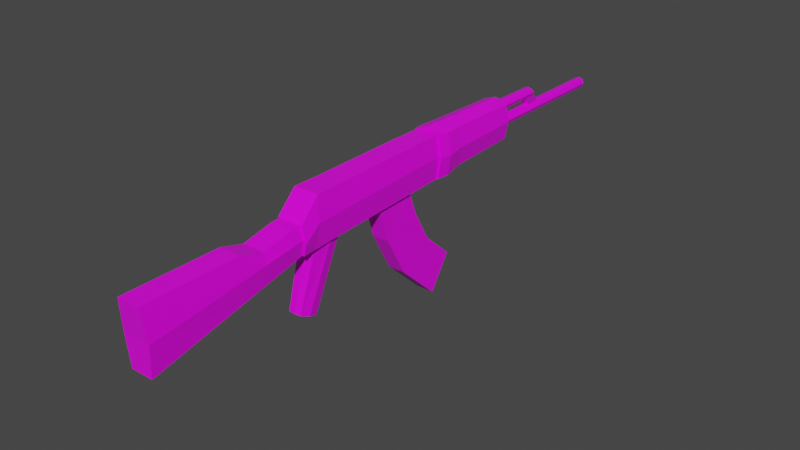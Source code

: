 # Source: player_gun.blend  (saved by Blender 2.82.7; exported with 4.5.12 LTS)
import bpy
from mathutils import Matrix  # noqa: F401  (used for matrix-valued properties, if any)

bpy.ops.wm.read_factory_settings(use_empty=True)
scene = bpy.context.scene
scene.name = 'Scene'

# ---- collections
col_collection = bpy.data.collections.new('Collection'); scene.collection.children.link(col_collection)

# ---- images (referenced by path relative to the original .blend; pixels are not part of the script)
import os
ASSET_DIR = os.environ.get("B2B_ASSET_DIR", "")  # directory of the original .blend (textures are referenced by path, not embedded)
HERE = os.path.dirname(os.path.abspath(__file__))  # packed textures are extracted next to this script under _unpacked/

def load_image(name, relpath, width, height, colorspace="sRGB"):
    """Load a texture the original file referenced (path relative to the .blend, or extracted next to this script)."""
    p = next((c for c in (os.path.join(HERE, relpath), os.path.join(ASSET_DIR, relpath)) if relpath and os.path.exists(c)), "")
    if p:
        img = bpy.data.images.load(p, check_existing=True)
        img.name = name
    else:  # same state as the original file: an image datablock whose file is absent (Cycles renders it pink)
        img = bpy.data.images.new(name, width, height)
        img.source = "FILE"
        img.filepath = "//" + (relpath or name)
    img.colorspace_settings.name = colorspace
    return img
img_player_gun_tex_jpg = load_image('player_gun_tex.jpg', 'player_gun_tex.jpg', 1024, 1024, 'sRGB')

# ---- materials (node trees are filled in below, after node groups)
mat_material = bpy.data.materials.new('Material')
mat_material.alpha_threshold = 0.0
mat_material.use_transparent_shadow = False
mat_material.line_color = (0.0, 0.0, 0.0, 1.0)

# ---- material node trees
mat_material.use_nodes = True; mat_material.node_tree.nodes.clear()
_N = mat_material.node_tree.nodes; _L = mat_material.node_tree.links
n0 = _N.new('ShaderNodeOutputMaterial'); n0.name = 'Material Output'; n0.location = (300, 300)
n1 = _N.new('ShaderNodeBsdfPrincipled'); n1.name = 'Principled BSDF'; n1.location = (10, 300)
n1.distribution = 'GGX'
n1.subsurface_method = 'BURLEY'
n1.inputs[2].default_value = 0.4
n1.inputs[3].default_value = 1.45
n1.inputs[27].default_value = (0.0, 0.0, 0.0, 1.0)
n1.inputs[28].default_value = 1.0
n2 = _N.new('ShaderNodeTexImage'); n2.name = 'Image Texture'; n2.location = (-280, 280)
n2.image = img_player_gun_tex_jpg
_L.new(n1.outputs[0], n0.inputs[0])
_L.new(n2.outputs[0], n1.inputs[0])
n0.is_active_output = True

# ---- world
world_world = bpy.data.worlds.new('World'); scene.world = world_world
world_world.use_nodes = True; world_world.node_tree.nodes.clear()
_N = world_world.node_tree.nodes; _L = world_world.node_tree.links
n0 = _N.new('ShaderNodeOutputWorld'); n0.name = 'World Output'; n0.location = (300, 300)
n1 = _N.new('ShaderNodeBackground'); n1.name = 'Background'; n1.location = (10, 300)
n1.inputs[0].default_value = (0.05088, 0.05088, 0.05088, 1.0)
_L.new(n1.outputs[0], n0.inputs[0])
n0.is_active_output = True
world_world.color = (0.05088, 0.05088, 0.05088)
world_world.use_sun_shadow = False
world_world.sun_shadow_jitter_overblur = 0.0

# ---- meshes
me_cube_002 = bpy.data.meshes.new('Cube.002')
me_cube_002.from_pydata([(-0.0233, -0.06113, -0.001043), (-0.0233, -0.0586, 0.05374), (0.0233, -0.3927, -0.07712), (-0.02942, -0.3948, -0.01314), (0.0233, -0.06113, -0.001043), (0.0233, -0.0586, 0.05374), (-0.02942, -0.05986, 0.03078), (-0.0233, -0.1996, -0.03281), (-0.0233, -0.202, 0.05355), (0.0233, -0.4021, 0.0533), (-0.02942, -0.1997, 0.01244), (-0.0233, -0.0897, 0.0537), (0.0233, -0.09116, -0.007933), (-0.02942, -0.0902, 0.0268), (-0.0233, -0.09116, -0.007933), (0.02942, -0.0902, 0.0268), (-0.0233, -0.154, -0.02235), (-0.0233, -0.4021, 0.0533), (-0.0233, -0.3927, -0.07712), (-0.0233, -0.1535, 0.03951), (-0.02942, -0.1537, 0.01848), (0.02942, -0.05986, 0.03078), (0.02942, -0.3948, -0.01314), (0.0233, -0.1996, -0.03281), (0.0233, -0.202, 0.05355), (0.02942, -0.1997, 0.01244), (0.0233, -0.0897, 0.0537), (0.0233, -0.1535, 0.03951), (0.02942, -0.1537, 0.01848), (0.0233, -0.154, -0.02235)], [], [(13, 11, 1, 6), (12, 15, 28, 29), (26, 11, 19, 27), (7, 23, 2, 18), (15, 26, 27, 28), (6, 1, 5, 21), (0, 6, 21, 4), (21, 5, 26, 15), (28, 27, 24, 25), (14, 13, 6, 0), (18, 3, 10, 7), (27, 19, 8, 24), (29, 28, 25, 23), (16, 29, 23, 7), (23, 25, 22, 2), (3, 17, 8, 10), (2, 22, 3, 18), (0, 4, 12, 14), (5, 1, 11, 26), (4, 21, 15, 12), (16, 20, 13, 14), (20, 19, 11, 13), (10, 8, 19, 20), (7, 10, 20, 16), (24, 8, 17, 9), (14, 12, 29, 16), (22, 9, 17, 3), (25, 24, 9, 22)])
_uv = me_cube_002.uv_layers.new(name='UVMap')
_uv.uv.foreach_set('vector', [0.2557, 0.5882, 0.2563, 0.613, 0.2799, 0.6204, 0.2786, 0.5969, 0.2562, 0.5603, 0.2557, 0.5882, 0.2089, 0.5782, 0.2097, 0.5427, 0.2562, 0.5603, 0.2563, 0.613, 0.2093, 0.6036, 0.2097, 0.5427, 0.1688, 0.524, 0.1634, 0.6183, 0.03046, 0.6196, 0.03293, 0.488, 0.2557, 0.5882, 0.2563, 0.613, 0.2093, 0.6036, 0.2089, 0.5782, 0.319, 0.4649, 0.3015, 0.427, 0.2868, 0.4378, 0.3004, 0.4785, 0.332, 0.5033, 0.319, 0.4649, 0.3004, 0.4785, 0.3172, 0.5141, 0.2786, 0.5969, 0.2799, 0.6204, 0.2563, 0.613, 0.2557, 0.5882, 0.2089, 0.5782, 0.2093, 0.6036, 0.1634, 0.6183, 0.168, 0.5691, 0.2562, 0.5603, 0.2557, 0.5882, 0.2786, 0.5969, 0.2789, 0.5704, 0.03293, 0.488, 0.03201, 0.5524, 0.168, 0.5691, 0.1688, 0.524, 0.2097, 0.5427, 0.2093, 0.6036, 0.1634, 0.6183, 0.1688, 0.524, 0.2097, 0.5427, 0.2089, 0.5782, 0.168, 0.5691, 0.1688, 0.524, 0.2097, 0.5427, 0.2093, 0.6036, 0.1634, 0.6183, 0.1688, 0.524, 0.1688, 0.524, 0.168, 0.5691, 0.03201, 0.5524, 0.03293, 0.488, 0.03201, 0.5524, 0.03046, 0.6196, 0.1634, 0.6183, 0.168, 0.5691, 0.3171, 0.514, 0.3004, 0.4785, 0.319, 0.4649, 0.3319, 0.5032, 0.2789, 0.5704, 0.2799, 0.6204, 0.2563, 0.613, 0.2562, 0.5603, 0.2789, 0.5704, 0.2799, 0.6204, 0.2563, 0.613, 0.2562, 0.5603, 0.2789, 0.5704, 0.2786, 0.5969, 0.2557, 0.5882, 0.2562, 0.5603, 0.2097, 0.5427, 0.2089, 0.5782, 0.2557, 0.5882, 0.2562, 0.5603, 0.2089, 0.5782, 0.2093, 0.6036, 0.2563, 0.613, 0.2557, 0.5882, 0.168, 0.5691, 0.1634, 0.6183, 0.2093, 0.6036, 0.2089, 0.5782, 0.1688, 0.524, 0.168, 0.5691, 0.2089, 0.5782, 0.2097, 0.5427, 0.1688, 0.524, 0.1634, 0.6183, 0.03046, 0.6196, 0.03293, 0.488, 0.2562, 0.5603, 0.2563, 0.613, 0.2093, 0.6036, 0.2097, 0.5427, 0.3004, 0.4785, 0.2868, 0.4378, 0.3015, 0.427, 0.319, 0.4649, 0.168, 0.5691, 0.1634, 0.6183, 0.03046, 0.6196, 0.03201, 0.5524])
me_cube_002.materials.append(mat_material)
me_cube_002.use_remesh_fix_poles = True
me_cube_002.use_remesh_preserve_attributes = False
me_cube_002.use_mirror_vertex_groups = False
me_cube_002.update()
me_cube_005 = bpy.data.meshes.new('Cube.005')
me_cube_005.from_pydata([(-0.02734, -0.06691, -0.002627), (-0.02734, -0.06969, 0.05505), (-0.02334, 0.3159, 0.01136), (-0.02334, 0.3126, 0.09983), (0.02734, -0.06691, -0.002627), (0.02734, -0.06969, 0.05505), (0.02334, 0.3159, 0.01136), (0.02334, 0.3126, 0.09983), (-0.02534, 0.03156, 0.001162), (-0.02534, 0.02799, 0.09721), (0.02534, 0.03156, 0.001162), (0.02534, 0.02799, 0.09721), (-0.02634, -0.03878, -0.002136), (-0.02434, 0.2168, 0.1001), (0.02434, 0.2202, 0.007865), (0.02634, -0.02913, 0.0973), (-0.02434, 0.2202, 0.007865), (-0.02634, -0.02913, 0.0973), (0.02634, -0.03878, -0.002136), (0.02434, 0.2168, 0.1001), (0.02479, 0.1364, 0.004888), (-0.02479, 0.1329, 0.09882), (0.02479, 0.1329, 0.09882), (-0.02479, 0.1364, 0.004888), (-0.03396, -0.0683, 0.02108), (-0.029, 0.3143, 0.05758), (0.029, 0.3143, 0.05758), (0.03396, -0.0683, 0.02108), (0.03148, 0.02977, 0.04962), (-0.03148, 0.02977, 0.04962), (-0.03272, -0.03395, 0.04762), (0.03024, 0.2185, 0.05559), (0.03272, -0.03395, 0.04762), (-0.03024, 0.2185, 0.05559), (-0.03079, 0.1347, 0.05293), (0.03079, 0.1347, 0.05293)], [], [(33, 13, 3, 25), (25, 3, 7, 26), (32, 15, 5, 27), (27, 5, 1, 24), (12, 18, 4, 0), (15, 17, 1, 5), (22, 21, 9, 11), (23, 20, 10, 8), (35, 22, 11, 28), (30, 17, 9, 29), (24, 1, 17, 30), (26, 7, 19, 31), (2, 6, 14, 16), (7, 3, 13, 19), (11, 9, 17, 15), (28, 11, 15, 32), (34, 21, 13, 33), (29, 9, 21, 34), (19, 13, 21, 22), (31, 19, 22, 35), (20, 23, 16, 14), (14, 31, 35, 20), (8, 29, 34, 23), (23, 34, 33, 16), (10, 28, 32, 18), (6, 26, 31, 14), (0, 24, 30, 12), (12, 30, 29, 8), (20, 35, 28, 10), (4, 27, 24, 0), (18, 32, 27, 4), (2, 25, 26, 6), (16, 33, 25, 2), (18, 12, 8, 10)])
_uv = me_cube_005.uv_layers.new(name='UVMap')
_uv.uv.foreach_set('vector', [0.4891, 0.6225, 0.4891, 0.665, 0.5604, 0.6677, 0.5604, 0.6265, 0.3971, 0.6631, 0.3906, 0.6631, 0.3905, 0.6455, 0.397, 0.6455, 0.3121, 0.6172, 0.3156, 0.6654, 0.2845, 0.6267, 0.2845, 0.5905, 0.3236, 0.6455, 0.3289, 0.6455, 0.3289, 0.6631, 0.3237, 0.6631, 0.3241, 0.665, 0.3238, 0.6445, 0.3144, 0.6443, 0.3147, 0.6656, 0.3379, 0.6455, 0.3379, 0.6631, 0.3289, 0.6631, 0.3289, 0.6455, 0.3628, 0.6455, 0.3629, 0.6631, 0.3467, 0.6631, 0.3467, 0.6455, 0.3827, 0.663, 0.3825, 0.6438, 0.3474, 0.6443, 0.3476, 0.664, 0.4126, 0.6186, 0.4126, 0.6639, 0.3466, 0.6653, 0.3466, 0.6177, 0.3121, 0.6172, 0.3156, 0.6654, 0.3466, 0.6653, 0.3466, 0.6177, 0.2845, 0.5905, 0.2845, 0.6267, 0.3156, 0.6654, 0.3121, 0.6172, 0.5604, 0.6265, 0.5604, 0.6677, 0.4891, 0.665, 0.4891, 0.6225, 0.4428, 0.6611, 0.4426, 0.643, 0.4105, 0.6433, 0.4108, 0.6622, 0.3905, 0.6455, 0.3906, 0.6631, 0.3758, 0.6631, 0.3758, 0.6455, 0.3467, 0.6455, 0.3467, 0.6631, 0.3379, 0.6631, 0.3379, 0.6455, 0.3466, 0.6177, 0.3466, 0.6653, 0.3156, 0.6654, 0.3121, 0.6172, 0.4126, 0.6186, 0.4126, 0.6639, 0.4891, 0.665, 0.4891, 0.6225, 0.3466, 0.6177, 0.3466, 0.6653, 0.4126, 0.6639, 0.4126, 0.6186, 0.3758, 0.6455, 0.3758, 0.6631, 0.3629, 0.6631, 0.3628, 0.6455, 0.4891, 0.6225, 0.4891, 0.665, 0.4126, 0.6639, 0.4126, 0.6186, 0.3825, 0.6438, 0.3827, 0.663, 0.4108, 0.6622, 0.4105, 0.6433, 0.4891, 0.577, 0.4891, 0.6225, 0.4126, 0.6186, 0.4126, 0.5712, 0.3466, 0.5693, 0.3466, 0.6177, 0.4126, 0.6186, 0.4126, 0.5712, 0.4126, 0.5712, 0.4126, 0.6186, 0.4891, 0.6225, 0.4891, 0.577, 0.3466, 0.5693, 0.3466, 0.6177, 0.3121, 0.6172, 0.3086, 0.5689, 0.5604, 0.5816, 0.5604, 0.6265, 0.4891, 0.6225, 0.4891, 0.577, 0.2845, 0.5647, 0.2845, 0.5905, 0.3121, 0.6172, 0.3086, 0.5689, 0.3086, 0.5689, 0.3121, 0.6172, 0.3466, 0.6177, 0.3466, 0.5693, 0.4126, 0.5712, 0.4126, 0.6186, 0.3466, 0.6177, 0.3466, 0.5693, 0.32, 0.6455, 0.3236, 0.6455, 0.3237, 0.6631, 0.32, 0.6631, 0.3086, 0.5689, 0.3121, 0.6172, 0.2845, 0.5905, 0.2845, 0.5647, 0.4042, 0.6631, 0.3971, 0.6631, 0.397, 0.6455, 0.4042, 0.6455, 0.4891, 0.577, 0.4891, 0.6225, 0.5604, 0.6265, 0.5604, 0.5816, 0.3238, 0.6445, 0.3241, 0.665, 0.3476, 0.664, 0.3474, 0.6443])
me_cube_005.materials.append(mat_material)
me_cube_005.use_remesh_fix_poles = True
me_cube_005.use_remesh_preserve_attributes = False
me_cube_005.use_mirror_vertex_groups = False
me_cube_005.update()
me_cube_006 = bpy.data.meshes.new('Cube.006')
me_cube_006.from_pydata([(-0.02798, 0.2925, 0.0122), (-0.02798, 0.2925, 0.1003), (-0.03162, 0.3164, 0.0123), (-0.03162, 0.3164, 0.09903), (0.02798, 0.2925, 0.0122), (0.02798, 0.2925, 0.1003), (0.03162, 0.3164, 0.0123), (0.03162, 0.3164, 0.09903), (-0.02874, 0.3531, 0.02008), (-0.02874, 0.3531, 0.09891), (0.02874, 0.3531, 0.02008), (0.02874, 0.3531, 0.09891), (-0.02632, 0.5115, 0.02425), (-0.02632, 0.5115, 0.09645), (0.02632, 0.5115, 0.02425), (0.02632, 0.5115, 0.09645), (1.14e-17, 0.3164, 0.001243), (1.14e-17, 0.3164, 0.11), (1.206e-17, 0.2925, 0.005813), (1.206e-17, 0.2925, 0.1058), (1.206e-17, 0.3531, 0.01024), (1.206e-17, 0.3531, 0.1091), (1.206e-17, 0.5115, 0.01547), (1.206e-17, 0.5115, 0.106), (-0.03508, 0.2925, 0.05646), (-0.03965, 0.3164, 0.05562), (0.03965, 0.3164, 0.05562), (0.03508, 0.2925, 0.05646), (-0.03604, 0.3531, 0.05966), (0.03604, 0.3531, 0.05966), (-0.03301, 0.5115, 0.06074), (0.03301, 0.5115, 0.06074), (1.206e-17, 0.5115, 0.06074), (1.206e-17, 0.2925, 0.05646)], [], [(24, 1, 3, 25), (17, 7, 11, 21), (26, 7, 5, 27), (33, 19, 1, 24), (16, 6, 4, 18), (17, 3, 1, 19), (21, 11, 15, 23), (25, 3, 9, 28), (26, 6, 10, 29), (16, 2, 8, 20), (32, 23, 15, 31), (28, 9, 13, 30), (29, 10, 14, 31), (20, 8, 12, 22), (10, 20, 22, 14), (30, 13, 23, 32), (6, 16, 20, 10), (9, 21, 23, 13), (7, 17, 19, 5), (2, 16, 18, 0), (27, 5, 19, 33), (3, 17, 21, 9), (4, 27, 33, 18), (12, 30, 32, 22), (11, 29, 31, 15), (8, 28, 30, 12), (22, 32, 31, 14), (7, 26, 29, 11), (2, 25, 28, 8), (18, 33, 24, 0), (6, 26, 27, 4), (0, 24, 25, 2)])
_uv = me_cube_006.uv_layers.new(name='UVMap')
_uv.uv.foreach_set('vector', [0.5772, 0.6037, 0.5769, 0.6275, 0.5926, 0.6267, 0.5929, 0.6032, 0.6396, 0.6432, 0.6396, 0.6755, 0.6564, 0.6753, 0.6562, 0.643, 0.5929, 0.6032, 0.5926, 0.6267, 0.5769, 0.6275, 0.5772, 0.6037, 0.5891, 0.6068, 0.612, 0.6132, 0.6058, 0.63, 0.5857, 0.6291, 0.6396, 0.6432, 0.6396, 0.6755, 0.6286, 0.6757, 0.6288, 0.6434, 0.6396, 0.6432, 0.6396, 0.6755, 0.6286, 0.6757, 0.6288, 0.6434, 0.6562, 0.643, 0.6564, 0.6753, 0.7287, 0.6742, 0.7286, 0.6419, 0.5929, 0.6032, 0.5926, 0.6267, 0.6164, 0.627, 0.6165, 0.6055, 0.5929, 0.6032, 0.5926, 0.5798, 0.6168, 0.5837, 0.6165, 0.6055, 0.6396, 0.6432, 0.6396, 0.6755, 0.6564, 0.6753, 0.6562, 0.643, 0.5891, 0.6068, 0.5658, 0.6003, 0.567, 0.6192, 0.5857, 0.6291, 0.6165, 0.6055, 0.6164, 0.627, 0.7198, 0.6261, 0.7198, 0.6065, 0.6165, 0.6055, 0.6168, 0.5837, 0.7201, 0.5866, 0.7198, 0.6065, 0.6562, 0.643, 0.6564, 0.6753, 0.7287, 0.6742, 0.7286, 0.6419, 0.6564, 0.6753, 0.6562, 0.643, 0.7286, 0.6419, 0.7287, 0.6742, 0.5925, 0.5845, 0.5725, 0.5837, 0.5658, 0.6003, 0.5891, 0.6068, 0.6396, 0.6755, 0.6396, 0.6432, 0.6562, 0.643, 0.6564, 0.6753, 0.6564, 0.6753, 0.6562, 0.643, 0.7286, 0.6419, 0.7287, 0.6742, 0.6396, 0.6755, 0.6396, 0.6432, 0.6288, 0.6434, 0.6286, 0.6757, 0.6396, 0.6755, 0.6396, 0.6432, 0.6288, 0.6434, 0.6286, 0.6757, 0.5925, 0.5845, 0.6112, 0.5945, 0.612, 0.6132, 0.5891, 0.6068, 0.6396, 0.6755, 0.6396, 0.6432, 0.6562, 0.643, 0.6564, 0.6753, 0.5725, 0.5837, 0.5925, 0.5845, 0.5891, 0.6068, 0.5658, 0.6003, 0.6112, 0.5945, 0.5925, 0.5845, 0.5891, 0.6068, 0.612, 0.6132, 0.6164, 0.627, 0.6165, 0.6055, 0.7198, 0.6065, 0.7198, 0.6261, 0.6168, 0.5837, 0.6165, 0.6055, 0.7198, 0.6065, 0.7201, 0.5866, 0.612, 0.6132, 0.5891, 0.6068, 0.5857, 0.6291, 0.6058, 0.63, 0.5926, 0.6267, 0.5929, 0.6032, 0.6165, 0.6055, 0.6164, 0.627, 0.5926, 0.5798, 0.5929, 0.6032, 0.6165, 0.6055, 0.6168, 0.5837, 0.5658, 0.6003, 0.5891, 0.6068, 0.5857, 0.6291, 0.567, 0.6192, 0.5926, 0.5798, 0.5929, 0.6032, 0.5772, 0.6037, 0.5769, 0.5796, 0.5769, 0.5796, 0.5772, 0.6037, 0.5929, 0.6032, 0.5926, 0.5798])
me_cube_006.materials.append(mat_material)
me_cube_006.use_remesh_fix_poles = True
me_cube_006.use_remesh_preserve_attributes = False
me_cube_006.use_mirror_vertex_groups = False
me_cube_006.update()
me_cylinder_002 = bpy.data.meshes.new('Cylinder.002')
me_cylinder_002.from_pydata([(-1.881e-08, 0.8306, 0.06059), (-1.881e-08, 0.5129, 0.06059), (-0.008346, 0.8306, 0.05714), (-0.008346, 0.5129, 0.05714), (-0.0118, 0.8306, 0.04879), (-0.0118, 0.5129, 0.04879), (-0.008346, 0.8306, 0.04045), (-0.008346, 0.5129, 0.04045), (-1.778e-08, 0.8306, 0.03699), (-1.778e-08, 0.5129, 0.03699), (0.008346, 0.8306, 0.04045), (0.008346, 0.5129, 0.04045), (0.0118, 0.8306, 0.04879), (0.0118, 0.5129, 0.04879), (0.008346, 0.8306, 0.05714), (0.008346, 0.5129, 0.05714), (0.008346, 0.6124, 0.07663), (0.0118, 0.6093, 0.08418), (0.008346, 0.5159, 0.09252), (0.008346, 0.6282, 0.09154), (0.0118, 0.5159, 0.08418), (0.0118, 0.6322, 0.08418), (0.008346, 0.5159, 0.07583), (0.008346, 0.6361, 0.07682), (-1.778e-08, 0.5159, 0.07237), (-1.778e-08, 0.6377, 0.07377), (-0.008346, 0.5159, 0.07583), (-0.008346, 0.6361, 0.07682), (-0.0118, 0.5159, 0.08418), (-0.0118, 0.6322, 0.08418), (-0.008346, 0.5159, 0.09252), (-0.008346, 0.6282, 0.09154), (-1.881e-08, 0.5159, 0.09598), (-1.881e-08, 0.6266, 0.09458), (-1.778e-08, 0.6138, 0.0735), (-0.008346, 0.6124, 0.07663), (-0.0118, 0.6093, 0.08418), (-0.008346, 0.6061, 0.09173), (-1.881e-08, 0.6048, 0.09486), (0.008346, 0.6061, 0.09173), (0.006179, 0.6202, 0.0567), (0.006179, 0.6565, 0.0567), (-1.742e-08, 0.6577, 0.0567), (-0.006179, 0.6565, 0.0567), (-1.742e-08, 0.6212, 0.0567), (-0.006179, 0.6202, 0.0567)], [], [(0, 1, 3, 2), (2, 3, 5, 4), (4, 5, 7, 6), (6, 7, 9, 8), (8, 9, 11, 10), (10, 11, 13, 12), (3, 1, 15, 13, 11, 9, 7, 5), (12, 13, 15, 14), (14, 15, 1, 0), (0, 2, 4, 6, 8, 10, 12, 14), (35, 34, 44, 45), (23, 16, 17, 21), (39, 18, 32, 38), (23, 25, 42, 41), (16, 22, 20, 17), (25, 27, 43, 42), (27, 35, 45, 43), (34, 24, 22, 16), (16, 23, 41, 40), (29, 36, 35, 27), (35, 26, 24, 34), (43, 45, 44, 42), (31, 37, 36, 29), (36, 28, 26, 35), (42, 44, 40, 41), (33, 38, 37, 31), (37, 30, 28, 36), (30, 32, 18, 20, 22, 24, 26, 28), (21, 17, 39, 19), (38, 32, 30, 37), (34, 16, 40, 44), (19, 39, 38, 33), (17, 20, 18, 39), (33, 31, 29, 27, 25, 23, 21, 19)])
_uv = me_cylinder_002.uv_layers.new(name='UVMap')
_uv.uv.foreach_set('vector', [0.9688, 0.6069, 0.7432, 0.6069, 0.7432, 0.6106, 0.9688, 0.6106, 0.9688, 0.6106, 0.7432, 0.6106, 0.7432, 0.6143, 0.9688, 0.6143, 0.9688, 0.6143, 0.7432, 0.6143, 0.7432, 0.618, 0.9688, 0.618, 0.9688, 0.618, 0.7432, 0.618, 0.7432, 0.6217, 0.9688, 0.6217, 0.9688, 0.6217, 0.7432, 0.6217, 0.7432, 0.618, 0.9688, 0.618, 0.9688, 0.618, 0.7432, 0.618, 0.7432, 0.6143, 0.9688, 0.6143, 0.2913, 0.4602, 0.2913, 0.4485, 0.2974, 0.4402, 0.3062, 0.4402, 0.3123, 0.4485, 0.3123, 0.4602, 0.3062, 0.4685, 0.2974, 0.4685, 0.9688, 0.6143, 0.7432, 0.6143, 0.7432, 0.6106, 0.9688, 0.6106, 0.9688, 0.6106, 0.7432, 0.6106, 0.7432, 0.6069, 0.9688, 0.6069, 0.2913, 0.4602, 0.2913, 0.4485, 0.2974, 0.4402, 0.3062, 0.4402, 0.3123, 0.4485, 0.3123, 0.4602, 0.3062, 0.4685, 0.2974, 0.4685, 0.3211, 0.5721, 0.3252, 0.5853, 0.3107, 0.6011, 0.309, 0.5936, 0.834, 0.6441, 0.8162, 0.6438, 0.8137, 0.6506, 0.831, 0.6508, 0.8113, 0.6574, 0.7432, 0.6573, 0.7431, 0.6647, 0.8101, 0.6647, 0.2942, 0.5683, 0.284, 0.5716, 0.2839, 0.6026, 0.2881, 0.5973, 0.8162, 0.6438, 0.7434, 0.6425, 0.7433, 0.6499, 0.8137, 0.6506, 0.284, 0.5716, 0.2942, 0.5683, 0.2881, 0.5973, 0.2839, 0.6026, 0.2942, 0.5683, 0.3211, 0.5721, 0.309, 0.5936, 0.2881, 0.5973, 0.8144, 0.6151, 0.752, 0.6161, 0.752, 0.6067, 0.8135, 0.6059, 0.3211, 0.5721, 0.2942, 0.5683, 0.2881, 0.5973, 0.309, 0.5936, 0.831, 0.6508, 0.8137, 0.6506, 0.8162, 0.6438, 0.834, 0.6441, 0.8136, 0.6244, 0.7521, 0.6255, 0.752, 0.6161, 0.8144, 0.6151, 0.2881, 0.5973, 0.309, 0.5936, 0.3107, 0.6011, 0.2839, 0.6026, 0.828, 0.6574, 0.8113, 0.6574, 0.8137, 0.6506, 0.831, 0.6508, 0.8137, 0.6506, 0.7433, 0.6499, 0.7434, 0.6425, 0.8162, 0.6438, 0.2839, 0.6026, 0.3107, 0.6011, 0.309, 0.5936, 0.2881, 0.5973, 0.8265, 0.6647, 0.8101, 0.6647, 0.8113, 0.6574, 0.828, 0.6574, 0.8113, 0.6574, 0.7432, 0.6573, 0.7433, 0.6499, 0.8137, 0.6506, 0.2997, 0.6026, 0.3103, 0.6026, 0.3178, 0.5926, 0.3178, 0.5783, 0.3103, 0.5682, 0.2997, 0.5682, 0.2922, 0.5783, 0.2922, 0.5926, 0.831, 0.6508, 0.8137, 0.6506, 0.8113, 0.6574, 0.828, 0.6574, 0.8101, 0.6647, 0.7431, 0.6647, 0.7432, 0.6573, 0.8113, 0.6574, 0.3252, 0.5853, 0.3211, 0.5721, 0.309, 0.5936, 0.3107, 0.6011, 0.828, 0.6574, 0.8113, 0.6574, 0.8101, 0.6647, 0.8265, 0.6647, 0.8137, 0.6506, 0.7433, 0.6499, 0.7432, 0.6573, 0.8113, 0.6574, 0.2997, 0.6026, 0.2922, 0.5926, 0.2922, 0.5783, 0.2997, 0.5682, 0.3103, 0.5682, 0.3178, 0.5783, 0.3178, 0.5926, 0.3103, 0.6026])
me_cylinder_002.materials.append(mat_material)
me_cylinder_002.use_remesh_fix_poles = True
me_cylinder_002.use_remesh_preserve_attributes = False
me_cylinder_002.use_mirror_vertex_groups = False
me_cylinder_002.update()
me_cube_008 = bpy.data.meshes.new('Cube.008')
me_cube_008.from_pydata([(0.01801, 0.2202, 0.007865), (-0.01801, 0.2202, 0.007865), (0.01834, 0.1364, 0.004888), (-0.01834, 0.1364, 0.004888), (0.01801, 0.2377, -0.04133), (-0.01801, 0.2377, -0.04133), (0.01834, 0.1588, -0.06994), (-0.01834, 0.1588, -0.06994), (0.01801, 0.2733, -0.1073), (-0.01801, 0.2733, -0.1073), (0.01834, 0.2038, -0.1543), (-0.01834, 0.2038, -0.1543), (0.01801, 0.3381, -0.1666), (-0.01801, 0.3381, -0.1666), (0.01834, 0.292, -0.2366), (-0.01834, 0.292, -0.2366)], [], [(1, 0, 4, 5), (6, 7, 11, 10), (3, 1, 5, 7), (2, 3, 7, 6), (0, 2, 6, 4), (11, 9, 13, 15), (4, 6, 10, 8), (7, 5, 9, 11), (5, 4, 8, 9), (13, 12, 14, 15), (9, 8, 12, 13), (10, 11, 15, 14), (8, 10, 14, 12)])
_uv = me_cube_008.uv_layers.new(name='UVMap')
_uv.uv.foreach_set('vector', [0.5068, 0.5674, 0.4425, 0.5651, 0.4632, 0.4817, 0.5221, 0.5153, 0.5221, 0.5153, 0.4632, 0.4817, 0.4946, 0.4078, 0.5444, 0.4538, 0.4425, 0.5651, 0.5068, 0.5674, 0.5221, 0.5153, 0.4632, 0.4817, 0.5068, 0.5674, 0.4425, 0.5651, 0.4632, 0.4817, 0.5221, 0.5153, 0.5068, 0.5674, 0.4425, 0.5651, 0.4632, 0.4817, 0.5221, 0.5153, 0.4946, 0.4078, 0.5444, 0.4538, 0.5904, 0.3958, 0.5547, 0.3266, 0.5221, 0.5153, 0.4632, 0.4817, 0.4946, 0.4078, 0.5444, 0.4538, 0.4632, 0.4817, 0.5221, 0.5153, 0.5444, 0.4538, 0.4946, 0.4078, 0.5221, 0.5153, 0.4632, 0.4817, 0.4946, 0.4078, 0.5444, 0.4538, 0.2834, 0.5989, 0.2833, 0.5743, 0.3193, 0.5735, 0.3194, 0.5985, 0.5444, 0.4538, 0.4946, 0.4078, 0.5547, 0.3266, 0.5904, 0.3958, 0.5444, 0.4538, 0.4946, 0.4078, 0.5547, 0.3266, 0.5904, 0.3958, 0.5444, 0.4538, 0.4946, 0.4078, 0.5547, 0.3266, 0.5904, 0.3958])
me_cube_008.materials.append(mat_material)
me_cube_008.use_remesh_fix_poles = True
me_cube_008.use_remesh_preserve_attributes = False
me_cube_008.use_mirror_vertex_groups = False
me_cube_008.update()
me_cube_009 = bpy.data.meshes.new('Cube.009')
me_cube_009.from_pydata([(-0.01792, 0.02891, 0.003378), (0.01792, 0.02891, 0.003378), (-0.01863, -0.03023, 0.003378), (0.01863, -0.03023, 0.003378), (-0.01285, -0.02915, -0.1399), (0.01285, -0.02915, -0.1399), (-0.01336, -0.06901, -0.1235), (0.01336, -0.06901, -0.1235), (0.02221, 0.004176, 0.003378), (-0.02221, 0.004176, 0.003378), (0.01748, -0.05034, -0.1316), (-0.01748, -0.05034, -0.1316), (1.267e-17, 0.03606, 0.003378), (1.267e-17, -0.03127, 0.003378), (1.256e-17, -0.02715, -0.1407), (1.24e-17, -0.07089, -0.1227), (1.225e-17, -0.05028, -0.1316)], [], [(8, 3, 7, 10), (12, 1, 5, 14), (13, 2, 6, 15), (9, 0, 4, 11), (16, 11, 4, 14), (15, 6, 11, 16), (2, 9, 11, 6), (1, 8, 10, 5), (7, 15, 16, 10), (10, 16, 14, 5), (3, 13, 15, 7), (0, 12, 14, 4), (8, 1, 12, 0, 9, 2, 13, 3)])
_uv = me_cube_009.uv_layers.new(name='UVMap')
_uv.uv.foreach_set('vector', [0.3433, 0.5618, 0.3248, 0.5618, 0.2833, 0.4359, 0.2961, 0.4286, 0.3433, 0.5618, 0.3539, 0.5618, 0.3061, 0.4229, 0.2961, 0.4286, 0.3433, 0.5618, 0.3248, 0.5618, 0.2833, 0.4359, 0.2961, 0.4286, 0.3433, 0.5618, 0.3539, 0.5618, 0.3061, 0.4229, 0.2961, 0.4286, 0.3016, 0.5867, 0.3033, 0.5712, 0.3189, 0.5786, 0.3184, 0.5911, 0.2857, 0.5831, 0.2894, 0.5717, 0.3033, 0.5712, 0.3016, 0.5867, 0.3248, 0.5618, 0.3433, 0.5618, 0.2961, 0.4286, 0.2833, 0.4359, 0.3539, 0.5618, 0.3433, 0.5618, 0.2961, 0.4286, 0.3061, 0.4229, 0.2863, 0.5961, 0.2857, 0.5831, 0.3016, 0.5867, 0.299, 0.6026, 0.299, 0.6026, 0.3016, 0.5867, 0.3184, 0.5911, 0.3158, 0.603, 0.3248, 0.5618, 0.3433, 0.5618, 0.2961, 0.4286, 0.2833, 0.4359, 0.3539, 0.5618, 0.3433, 0.5618, 0.2961, 0.4286, 0.3061, 0.4229, 0.299, 0.6026, 0.2863, 0.5961, 0.2857, 0.5831, 0.2894, 0.5717, 0.3033, 0.5712, 0.3189, 0.5786, 0.3184, 0.5911, 0.3158, 0.603])
me_cube_009.materials.append(mat_material)
me_cube_009.use_remesh_fix_poles = True
me_cube_009.use_remesh_preserve_attributes = False
me_cube_009.use_mirror_vertex_groups = False
me_cube_009.update()

# ---- objects
ob_stock = bpy.data.objects.new('Stock', me_cube_002)
ob_middle = bpy.data.objects.new('Middle', me_cube_005)
ob_front = bpy.data.objects.new('Front', me_cube_006)
ob_barrel = bpy.data.objects.new('Barrel', me_cylinder_002)
ob_magazine = bpy.data.objects.new('Magazine', me_cube_008)
ob_grip = bpy.data.objects.new('Grip', me_cube_009)

# ---- transforms, parenting, visibility, modifiers, constraints
ob_stock.location = (0.0, 0.0, 0.0)
ob_stock.lineart.crease_threshold = 0.0
ob_middle.location = (0.0, 0.0, 0.0)
ob_middle.lineart.crease_threshold = 0.0
ob_front.location = (0.0, 0.0, 0.0)
ob_front.lineart.crease_threshold = 0.0
ob_barrel.location = (0.0, 0.0, 0.0)
ob_barrel.lineart.crease_threshold = 0.0
ob_magazine.location = (0.0, 0.0, 0.0)
ob_magazine.lineart.crease_threshold = 0.0
ob_grip.location = (0.0, 0.0, 0.0)
ob_grip.lineart.crease_threshold = 0.0

# ---- collection membership
col_collection.objects.link(ob_stock)
col_collection.objects.link(ob_middle)
col_collection.objects.link(ob_front)
col_collection.objects.link(ob_barrel)
col_collection.objects.link(ob_magazine)
col_collection.objects.link(ob_grip)

# ---- scene / render settings (as saved in the file)
scene.frame_start = 1; scene.frame_end = 250; scene.frame_set(1)
scene.render.engine = 'BLENDER_EEVEE_NEXT'
scene.cycles.use_denoising = False
scene.cycles.samples = 128
scene.cycles.sampling_pattern = 'TABULATED_SOBOL'
scene.cycles.use_adaptive_sampling = False
scene.cycles.use_light_tree = False
scene.view_settings.view_transform = 'Filmic'
bpy.context.view_layer.update()

# ---- added for rendering (the .blend has no active camera and no usable light): camera, sun
cam_auto = bpy.data.cameras.new('AutoCamera')
cam_auto.lens = 50.0
cam_auto.sensor_width = 36.0
cam_auto.clip_end = 1000.0
ob_auto_camera = bpy.data.objects.new('AutoCamera', cam_auto)
scene.collection.objects.link(ob_auto_camera)
ob_auto_camera.location = (1.18701, -1.21013, 0.886289)
ob_auto_camera.rotation_euler = (1.09748, -7.21219e-08, 0.694738)
scene.camera = ob_auto_camera
light_auto_sun = bpy.data.lights.new('AutoSun', 'SUN')
light_auto_sun.energy = 3.0
light_auto_sun.angle = 0.0523599
ob_auto_sun = bpy.data.objects.new('AutoSun', light_auto_sun)
scene.collection.objects.link(ob_auto_sun)
ob_auto_sun.rotation_euler = (0.872665, 0.174533, 0.523599)
bpy.context.view_layer.update()
